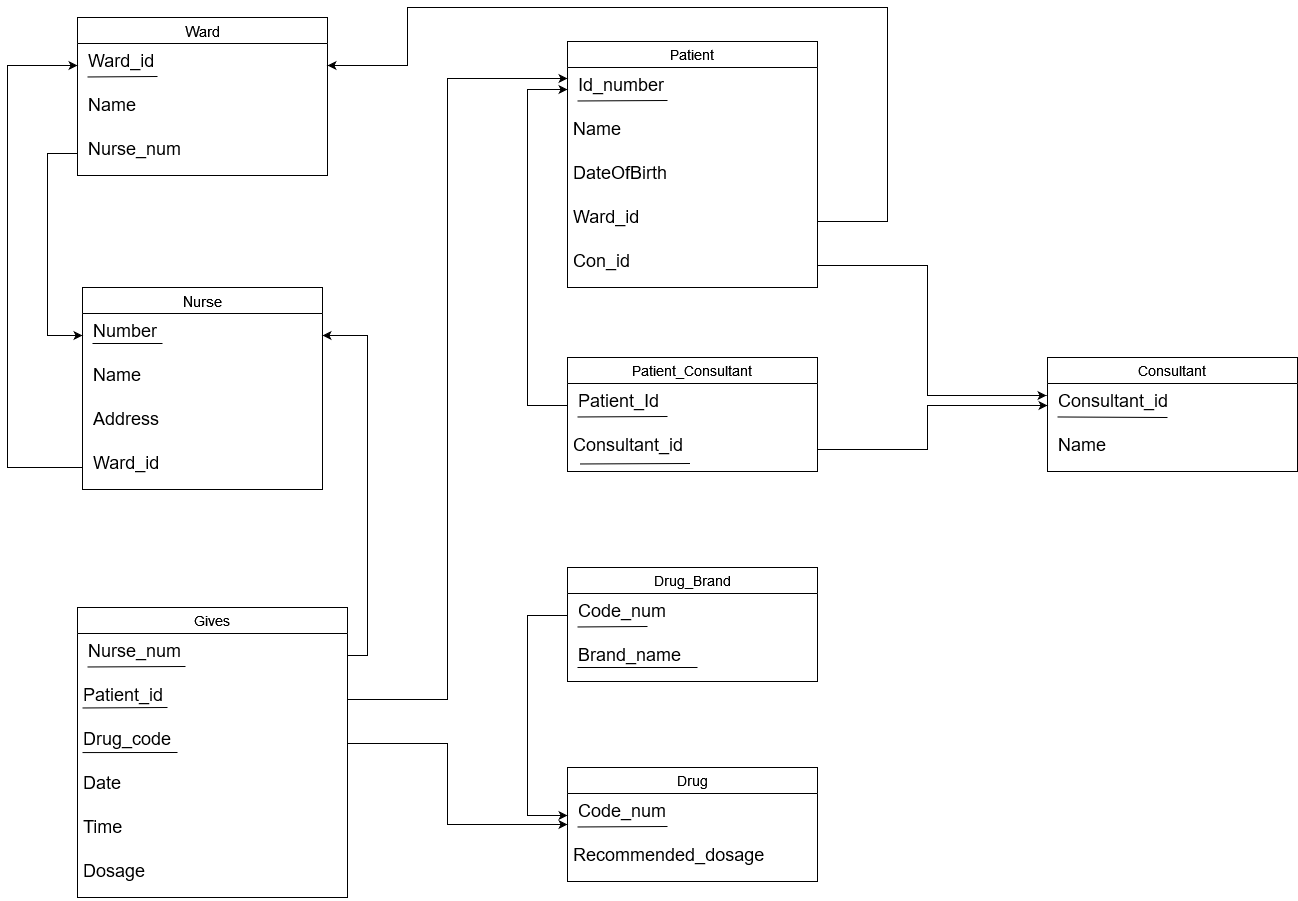

The diagram above was exported from draw.io. Its source (the exported page's mxGraphModel, read from the mxfile embedded in the PNG):
<mxGraphModel dx="1615" dy="-229" grid="1" gridSize="10" guides="1" tooltips="1" connect="1" arrows="1" fold="1" page="1" pageScale="1" pageWidth="850" pageHeight="1100" math="0" shadow="0">
  <root>
    <mxCell id="0" />
    <mxCell id="1" parent="0" />
    <mxCell id="F0BfJw0g09WCWPjjvVez-20" value="Nurse" style="swimlane;fontStyle=0;childLayout=stackLayout;horizontal=1;startSize=26;horizontalStack=0;resizeParent=1;resizeParentMax=0;resizeLast=0;collapsible=1;marginBottom=0;align=center;fontSize=15;" parent="1" vertex="1">
      <mxGeometry x="275" y="1400" width="240" height="202" as="geometry" />
    </mxCell>
    <mxCell id="F0BfJw0g09WCWPjjvVez-31" value="&lt;font style=&quot;font-size: 18px;&quot;&gt;&amp;nbsp;Number&lt;/font&gt;" style="text;strokeColor=none;fillColor=none;spacingLeft=4;spacingRight=4;overflow=hidden;rotatable=0;points=[[0,0.5],[1,0.5]];portConstraint=eastwest;fontSize=12;whiteSpace=wrap;html=1;" parent="F0BfJw0g09WCWPjjvVez-20" vertex="1">
      <mxGeometry y="26" width="240" height="44" as="geometry" />
    </mxCell>
    <mxCell id="F0BfJw0g09WCWPjjvVez-32" value="" style="endArrow=none;html=1;rounded=0;" parent="F0BfJw0g09WCWPjjvVez-20" edge="1">
      <mxGeometry relative="1" as="geometry">
        <mxPoint x="10" y="56" as="sourcePoint" />
        <mxPoint x="80" y="56" as="targetPoint" />
      </mxGeometry>
    </mxCell>
    <mxCell id="F0BfJw0g09WCWPjjvVez-21" value="&lt;font style=&quot;font-size: 18px;&quot;&gt;&amp;nbsp;Name&lt;/font&gt;" style="text;strokeColor=none;fillColor=none;spacingLeft=4;spacingRight=4;overflow=hidden;rotatable=0;points=[[0,0.5],[1,0.5]];portConstraint=eastwest;fontSize=12;whiteSpace=wrap;html=1;" parent="F0BfJw0g09WCWPjjvVez-20" vertex="1">
      <mxGeometry y="70" width="240" height="44" as="geometry" />
    </mxCell>
    <mxCell id="F0BfJw0g09WCWPjjvVez-22" value="&lt;font style=&quot;font-size: 18px;&quot;&gt;&amp;nbsp;Address&lt;/font&gt;" style="text;strokeColor=none;fillColor=none;spacingLeft=4;spacingRight=4;overflow=hidden;rotatable=0;points=[[0,0.5],[1,0.5]];portConstraint=eastwest;fontSize=12;whiteSpace=wrap;html=1;" parent="F0BfJw0g09WCWPjjvVez-20" vertex="1">
      <mxGeometry y="114" width="240" height="44" as="geometry" />
    </mxCell>
    <mxCell id="F0BfJw0g09WCWPjjvVez-23" value="&lt;div&gt;&lt;font style=&quot;font-size: 18px;&quot;&gt;&amp;nbsp;Ward_id&lt;/font&gt;&lt;/div&gt;&lt;div&gt;&lt;font style=&quot;font-size: 18px;&quot;&gt;&lt;br&gt;&lt;/font&gt;&lt;/div&gt;&lt;div&gt;&lt;font style=&quot;font-size: 18px;&quot;&gt;&lt;br&gt;&lt;/font&gt;&lt;/div&gt;&lt;div&gt;&lt;font style=&quot;font-size: 18px;&quot;&gt;&lt;br&gt;&lt;/font&gt;&lt;/div&gt;" style="text;strokeColor=none;fillColor=none;spacingLeft=4;spacingRight=4;overflow=hidden;rotatable=0;points=[[0,0.5],[1,0.5]];portConstraint=eastwest;fontSize=12;whiteSpace=wrap;html=1;" parent="F0BfJw0g09WCWPjjvVez-20" vertex="1">
      <mxGeometry y="158" width="240" height="44" as="geometry" />
    </mxCell>
    <mxCell id="F0BfJw0g09WCWPjjvVez-39" value="Ward" style="swimlane;fontStyle=0;childLayout=stackLayout;horizontal=1;startSize=26;horizontalStack=0;resizeParent=1;resizeParentMax=0;resizeLast=0;collapsible=1;marginBottom=0;align=center;fontSize=15;" parent="1" vertex="1">
      <mxGeometry x="270" y="1130" width="250" height="158" as="geometry" />
    </mxCell>
    <mxCell id="F0BfJw0g09WCWPjjvVez-40" value="&lt;font style=&quot;font-size: 18px;&quot;&gt;&amp;nbsp;Ward_id&lt;/font&gt;" style="text;strokeColor=none;fillColor=none;spacingLeft=4;spacingRight=4;overflow=hidden;rotatable=0;points=[[0,0.5],[1,0.5]];portConstraint=eastwest;fontSize=12;whiteSpace=wrap;html=1;" parent="F0BfJw0g09WCWPjjvVez-39" vertex="1">
      <mxGeometry y="26" width="250" height="44" as="geometry" />
    </mxCell>
    <mxCell id="F0BfJw0g09WCWPjjvVez-48" value="" style="endArrow=none;html=1;rounded=0;" parent="F0BfJw0g09WCWPjjvVez-39" edge="1">
      <mxGeometry relative="1" as="geometry">
        <mxPoint x="10" y="59.47000000000003" as="sourcePoint" />
        <mxPoint x="80" y="59" as="targetPoint" />
      </mxGeometry>
    </mxCell>
    <mxCell id="F0BfJw0g09WCWPjjvVez-41" value="&lt;font style=&quot;font-size: 18px;&quot;&gt;&amp;nbsp;Name&lt;/font&gt;" style="text;strokeColor=none;fillColor=none;spacingLeft=4;spacingRight=4;overflow=hidden;rotatable=0;points=[[0,0.5],[1,0.5]];portConstraint=eastwest;fontSize=12;whiteSpace=wrap;html=1;" parent="F0BfJw0g09WCWPjjvVez-39" vertex="1">
      <mxGeometry y="70" width="250" height="44" as="geometry" />
    </mxCell>
    <mxCell id="5QdeBWizPzyT0nGeT2xJ-1" value="&lt;font style=&quot;font-size: 18px;&quot;&gt;&amp;nbsp;Nurse_num&lt;/font&gt;" style="text;strokeColor=none;fillColor=none;spacingLeft=4;spacingRight=4;overflow=hidden;rotatable=0;points=[[0,0.5],[1,0.5]];portConstraint=eastwest;fontSize=12;whiteSpace=wrap;html=1;" vertex="1" parent="F0BfJw0g09WCWPjjvVez-39">
      <mxGeometry y="114" width="250" height="44" as="geometry" />
    </mxCell>
    <mxCell id="F0BfJw0g09WCWPjjvVez-51" value="Patient" style="swimlane;fontStyle=0;childLayout=stackLayout;horizontal=1;startSize=26;horizontalStack=0;resizeParent=1;resizeParentMax=0;resizeLast=0;collapsible=1;marginBottom=0;align=center;fontSize=14;" parent="1" vertex="1">
      <mxGeometry x="760" y="1154" width="250" height="246" as="geometry" />
    </mxCell>
    <mxCell id="F0BfJw0g09WCWPjjvVez-52" value="&lt;font style=&quot;font-size: 18px;&quot;&gt;&amp;nbsp;Id_number&lt;/font&gt;" style="text;strokeColor=none;fillColor=none;spacingLeft=4;spacingRight=4;overflow=hidden;rotatable=0;points=[[0,0.5],[1,0.5]];portConstraint=eastwest;fontSize=12;whiteSpace=wrap;html=1;" parent="F0BfJw0g09WCWPjjvVez-51" vertex="1">
      <mxGeometry y="26" width="250" height="44" as="geometry" />
    </mxCell>
    <mxCell id="F0BfJw0g09WCWPjjvVez-53" value="" style="endArrow=none;html=1;rounded=0;entryX=0.4;entryY=0.75;entryDx=0;entryDy=0;entryPerimeter=0;" parent="F0BfJw0g09WCWPjjvVez-51" target="F0BfJw0g09WCWPjjvVez-52" edge="1">
      <mxGeometry relative="1" as="geometry">
        <mxPoint x="10" y="59.47000000000003" as="sourcePoint" />
        <mxPoint x="80" y="59" as="targetPoint" />
      </mxGeometry>
    </mxCell>
    <mxCell id="F0BfJw0g09WCWPjjvVez-54" value="&lt;font style=&quot;font-size: 18px;&quot;&gt;Name&lt;/font&gt;" style="text;strokeColor=none;fillColor=none;spacingLeft=4;spacingRight=4;overflow=hidden;rotatable=0;points=[[0,0.5],[1,0.5]];portConstraint=eastwest;fontSize=12;whiteSpace=wrap;html=1;" parent="F0BfJw0g09WCWPjjvVez-51" vertex="1">
      <mxGeometry y="70" width="250" height="44" as="geometry" />
    </mxCell>
    <mxCell id="F0BfJw0g09WCWPjjvVez-56" value="&lt;font style=&quot;font-size: 18px;&quot;&gt;DateOfBirth&lt;/font&gt;" style="text;strokeColor=none;fillColor=none;spacingLeft=4;spacingRight=4;overflow=hidden;rotatable=0;points=[[0,0.5],[1,0.5]];portConstraint=eastwest;fontSize=12;whiteSpace=wrap;html=1;" parent="F0BfJw0g09WCWPjjvVez-51" vertex="1">
      <mxGeometry y="114" width="250" height="44" as="geometry" />
    </mxCell>
    <mxCell id="F0BfJw0g09WCWPjjvVez-57" value="&lt;font style=&quot;font-size: 18px;&quot;&gt;Ward_id&lt;/font&gt;" style="text;strokeColor=none;fillColor=none;spacingLeft=4;spacingRight=4;overflow=hidden;rotatable=0;points=[[0,0.5],[1,0.5]];portConstraint=eastwest;fontSize=12;whiteSpace=wrap;html=1;" parent="F0BfJw0g09WCWPjjvVez-51" vertex="1">
      <mxGeometry y="158" width="250" height="44" as="geometry" />
    </mxCell>
    <mxCell id="F0BfJw0g09WCWPjjvVez-58" value="&lt;font style=&quot;font-size: 18px;&quot;&gt;Con_id&lt;/font&gt;" style="text;strokeColor=none;fillColor=none;spacingLeft=4;spacingRight=4;overflow=hidden;rotatable=0;points=[[0,0.5],[1,0.5]];portConstraint=eastwest;fontSize=12;whiteSpace=wrap;html=1;" parent="F0BfJw0g09WCWPjjvVez-51" vertex="1">
      <mxGeometry y="202" width="250" height="44" as="geometry" />
    </mxCell>
    <mxCell id="F0BfJw0g09WCWPjjvVez-63" value="Consultant" style="swimlane;fontStyle=0;childLayout=stackLayout;horizontal=1;startSize=26;horizontalStack=0;resizeParent=1;resizeParentMax=0;resizeLast=0;collapsible=1;marginBottom=0;align=center;fontSize=14;" parent="1" vertex="1">
      <mxGeometry x="1240" y="1470" width="250" height="114" as="geometry" />
    </mxCell>
    <mxCell id="F0BfJw0g09WCWPjjvVez-64" value="&lt;font style=&quot;font-size: 18px;&quot;&gt;&amp;nbsp;Consultant_id&lt;/font&gt;" style="text;strokeColor=none;fillColor=none;spacingLeft=4;spacingRight=4;overflow=hidden;rotatable=0;points=[[0,0.5],[1,0.5]];portConstraint=eastwest;fontSize=12;whiteSpace=wrap;html=1;" parent="F0BfJw0g09WCWPjjvVez-63" vertex="1">
      <mxGeometry y="26" width="250" height="44" as="geometry" />
    </mxCell>
    <mxCell id="F0BfJw0g09WCWPjjvVez-65" value="" style="endArrow=none;html=1;rounded=0;entryX=0.48;entryY=0.773;entryDx=0;entryDy=0;entryPerimeter=0;" parent="F0BfJw0g09WCWPjjvVez-63" edge="1" target="F0BfJw0g09WCWPjjvVez-64">
      <mxGeometry relative="1" as="geometry">
        <mxPoint x="10" y="59.47000000000003" as="sourcePoint" />
        <mxPoint x="80" y="59" as="targetPoint" />
      </mxGeometry>
    </mxCell>
    <mxCell id="F0BfJw0g09WCWPjjvVez-66" value="&lt;font style=&quot;font-size: 18px;&quot;&gt;&amp;nbsp;Name&lt;/font&gt;" style="text;strokeColor=none;fillColor=none;spacingLeft=4;spacingRight=4;overflow=hidden;rotatable=0;points=[[0,0.5],[1,0.5]];portConstraint=eastwest;fontSize=12;whiteSpace=wrap;html=1;" parent="F0BfJw0g09WCWPjjvVez-63" vertex="1">
      <mxGeometry y="70" width="250" height="44" as="geometry" />
    </mxCell>
    <mxCell id="F0BfJw0g09WCWPjjvVez-68" value="Drug" style="swimlane;fontStyle=0;childLayout=stackLayout;horizontal=1;startSize=26;horizontalStack=0;resizeParent=1;resizeParentMax=0;resizeLast=0;collapsible=1;marginBottom=0;align=center;fontSize=14;" parent="1" vertex="1">
      <mxGeometry x="760" y="1880" width="250" height="114" as="geometry" />
    </mxCell>
    <mxCell id="F0BfJw0g09WCWPjjvVez-69" value="&lt;font style=&quot;font-size: 18px;&quot;&gt;&amp;nbsp;Code_num&lt;/font&gt;" style="text;strokeColor=none;fillColor=none;spacingLeft=4;spacingRight=4;overflow=hidden;rotatable=0;points=[[0,0.5],[1,0.5]];portConstraint=eastwest;fontSize=12;whiteSpace=wrap;html=1;" parent="F0BfJw0g09WCWPjjvVez-68" vertex="1">
      <mxGeometry y="26" width="250" height="44" as="geometry" />
    </mxCell>
    <mxCell id="F0BfJw0g09WCWPjjvVez-70" value="" style="endArrow=none;html=1;rounded=0;entryX=0.4;entryY=0.75;entryDx=0;entryDy=0;entryPerimeter=0;" parent="F0BfJw0g09WCWPjjvVez-68" target="F0BfJw0g09WCWPjjvVez-69" edge="1">
      <mxGeometry relative="1" as="geometry">
        <mxPoint x="10" y="59.47000000000003" as="sourcePoint" />
        <mxPoint x="80" y="59" as="targetPoint" />
      </mxGeometry>
    </mxCell>
    <mxCell id="F0BfJw0g09WCWPjjvVez-71" value="&lt;font style=&quot;font-size: 18px;&quot;&gt;Recommended_dosage&lt;/font&gt;" style="text;strokeColor=none;fillColor=none;spacingLeft=4;spacingRight=4;overflow=hidden;rotatable=0;points=[[0,0.5],[1,0.5]];portConstraint=eastwest;fontSize=12;whiteSpace=wrap;html=1;" parent="F0BfJw0g09WCWPjjvVez-68" vertex="1">
      <mxGeometry y="70" width="250" height="44" as="geometry" />
    </mxCell>
    <mxCell id="F0BfJw0g09WCWPjjvVez-80" value="Patient_Consultant" style="swimlane;fontStyle=0;childLayout=stackLayout;horizontal=1;startSize=26;horizontalStack=0;resizeParent=1;resizeParentMax=0;resizeLast=0;collapsible=1;marginBottom=0;align=center;fontSize=14;" parent="1" vertex="1">
      <mxGeometry x="760" y="1470" width="250" height="114" as="geometry" />
    </mxCell>
    <mxCell id="F0BfJw0g09WCWPjjvVez-82" value="" style="endArrow=none;html=1;rounded=0;entryX=0.4;entryY=0.75;entryDx=0;entryDy=0;entryPerimeter=0;" parent="F0BfJw0g09WCWPjjvVez-80" target="F0BfJw0g09WCWPjjvVez-81" edge="1">
      <mxGeometry relative="1" as="geometry">
        <mxPoint x="10" y="59.47000000000003" as="sourcePoint" />
        <mxPoint x="80" y="59" as="targetPoint" />
      </mxGeometry>
    </mxCell>
    <mxCell id="F0BfJw0g09WCWPjjvVez-81" value="&lt;font style=&quot;font-size: 18px;&quot;&gt;&amp;nbsp;Patient_Id&lt;/font&gt;" style="text;strokeColor=none;fillColor=none;spacingLeft=4;spacingRight=4;overflow=hidden;rotatable=0;points=[[0,0.5],[1,0.5]];portConstraint=eastwest;fontSize=12;whiteSpace=wrap;html=1;" parent="F0BfJw0g09WCWPjjvVez-80" vertex="1">
      <mxGeometry y="26" width="250" height="44" as="geometry" />
    </mxCell>
    <mxCell id="F0BfJw0g09WCWPjjvVez-83" value="&lt;font style=&quot;font-size: 18px;&quot;&gt;Consultant_id&lt;/font&gt;" style="text;strokeColor=none;fillColor=none;spacingLeft=4;spacingRight=4;overflow=hidden;rotatable=0;points=[[0,0.5],[1,0.5]];portConstraint=eastwest;fontSize=12;whiteSpace=wrap;html=1;" parent="F0BfJw0g09WCWPjjvVez-80" vertex="1">
      <mxGeometry y="70" width="250" height="44" as="geometry" />
    </mxCell>
    <mxCell id="5QdeBWizPzyT0nGeT2xJ-2" value="" style="endArrow=none;html=1;rounded=0;" edge="1" parent="F0BfJw0g09WCWPjjvVez-80">
      <mxGeometry relative="1" as="geometry">
        <mxPoint x="12.5" y="106.47000000000003" as="sourcePoint" />
        <mxPoint x="122.5" y="106" as="targetPoint" />
      </mxGeometry>
    </mxCell>
    <mxCell id="F0BfJw0g09WCWPjjvVez-90" value="Gives" style="swimlane;fontStyle=0;childLayout=stackLayout;horizontal=1;startSize=26;horizontalStack=0;resizeParent=1;resizeParentMax=0;resizeLast=0;collapsible=1;marginBottom=0;align=center;fontSize=14;" parent="1" vertex="1">
      <mxGeometry x="270" y="1720" width="270" height="290" as="geometry" />
    </mxCell>
    <mxCell id="F0BfJw0g09WCWPjjvVez-91" value="&lt;font style=&quot;font-size: 18px;&quot;&gt;&amp;nbsp;Nurse_num&lt;/font&gt;" style="text;strokeColor=none;fillColor=none;spacingLeft=4;spacingRight=4;overflow=hidden;rotatable=0;points=[[0,0.5],[1,0.5]];portConstraint=eastwest;fontSize=12;whiteSpace=wrap;html=1;" parent="F0BfJw0g09WCWPjjvVez-90" vertex="1">
      <mxGeometry y="26" width="270" height="44" as="geometry" />
    </mxCell>
    <mxCell id="F0BfJw0g09WCWPjjvVez-92" value="" style="endArrow=none;html=1;rounded=0;entryX=0.4;entryY=0.75;entryDx=0;entryDy=0;entryPerimeter=0;" parent="F0BfJw0g09WCWPjjvVez-90" target="F0BfJw0g09WCWPjjvVez-91" edge="1">
      <mxGeometry relative="1" as="geometry">
        <mxPoint x="10" y="59.47000000000003" as="sourcePoint" />
        <mxPoint x="80" y="59" as="targetPoint" />
      </mxGeometry>
    </mxCell>
    <mxCell id="F0BfJw0g09WCWPjjvVez-93" value="&lt;font style=&quot;font-size: 18px;&quot;&gt;Patient_id&lt;/font&gt;" style="text;strokeColor=none;fillColor=none;spacingLeft=4;spacingRight=4;overflow=hidden;rotatable=0;points=[[0,0.5],[1,0.5]];portConstraint=eastwest;fontSize=12;whiteSpace=wrap;html=1;" parent="F0BfJw0g09WCWPjjvVez-90" vertex="1">
      <mxGeometry y="70" width="270" height="44" as="geometry" />
    </mxCell>
    <mxCell id="5QdeBWizPzyT0nGeT2xJ-4" value="" style="endArrow=none;html=1;rounded=0;" edge="1" parent="F0BfJw0g09WCWPjjvVez-90">
      <mxGeometry relative="1" as="geometry">
        <mxPoint x="5" y="100.47000000000003" as="sourcePoint" />
        <mxPoint x="90" y="100" as="targetPoint" />
      </mxGeometry>
    </mxCell>
    <mxCell id="F0BfJw0g09WCWPjjvVez-94" value="&lt;font style=&quot;font-size: 18px;&quot;&gt;Drug_code&lt;/font&gt;" style="text;strokeColor=none;fillColor=none;spacingLeft=4;spacingRight=4;overflow=hidden;rotatable=0;points=[[0,0.5],[1,0.5]];portConstraint=eastwest;fontSize=12;whiteSpace=wrap;html=1;" parent="F0BfJw0g09WCWPjjvVez-90" vertex="1">
      <mxGeometry y="114" width="270" height="44" as="geometry" />
    </mxCell>
    <mxCell id="5QdeBWizPzyT0nGeT2xJ-5" value="" style="endArrow=none;html=1;rounded=0;" edge="1" parent="F0BfJw0g09WCWPjjvVez-90">
      <mxGeometry relative="1" as="geometry">
        <mxPoint x="5" y="145.06999999999994" as="sourcePoint" />
        <mxPoint x="100" y="145" as="targetPoint" />
      </mxGeometry>
    </mxCell>
    <mxCell id="F0BfJw0g09WCWPjjvVez-95" value="&lt;font style=&quot;font-size: 18px;&quot;&gt;Date&lt;/font&gt;" style="text;strokeColor=none;fillColor=none;spacingLeft=4;spacingRight=4;overflow=hidden;rotatable=0;points=[[0,0.5],[1,0.5]];portConstraint=eastwest;fontSize=12;whiteSpace=wrap;html=1;" parent="F0BfJw0g09WCWPjjvVez-90" vertex="1">
      <mxGeometry y="158" width="270" height="44" as="geometry" />
    </mxCell>
    <mxCell id="F0BfJw0g09WCWPjjvVez-99" value="&lt;font style=&quot;font-size: 18px;&quot;&gt;Time&lt;br&gt;&lt;/font&gt;" style="text;strokeColor=none;fillColor=none;spacingLeft=4;spacingRight=4;overflow=hidden;rotatable=0;points=[[0,0.5],[1,0.5]];portConstraint=eastwest;fontSize=12;whiteSpace=wrap;html=1;" parent="F0BfJw0g09WCWPjjvVez-90" vertex="1">
      <mxGeometry y="202" width="270" height="44" as="geometry" />
    </mxCell>
    <mxCell id="5QdeBWizPzyT0nGeT2xJ-3" value="&lt;font style=&quot;font-size: 18px;&quot;&gt;Dosage&lt;br&gt;&lt;/font&gt;" style="text;strokeColor=none;fillColor=none;spacingLeft=4;spacingRight=4;overflow=hidden;rotatable=0;points=[[0,0.5],[1,0.5]];portConstraint=eastwest;fontSize=12;whiteSpace=wrap;html=1;" vertex="1" parent="F0BfJw0g09WCWPjjvVez-90">
      <mxGeometry y="246" width="270" height="44" as="geometry" />
    </mxCell>
    <mxCell id="F0BfJw0g09WCWPjjvVez-100" value="Drug_Brand" style="swimlane;fontStyle=0;childLayout=stackLayout;horizontal=1;startSize=26;horizontalStack=0;resizeParent=1;resizeParentMax=0;resizeLast=0;collapsible=1;marginBottom=0;align=center;fontSize=14;" parent="1" vertex="1">
      <mxGeometry x="760" y="1680" width="250" height="114" as="geometry" />
    </mxCell>
    <mxCell id="F0BfJw0g09WCWPjjvVez-101" value="&lt;font style=&quot;font-size: 18px;&quot;&gt;&amp;nbsp;Code_num&lt;/font&gt;" style="text;strokeColor=none;fillColor=none;spacingLeft=4;spacingRight=4;overflow=hidden;rotatable=0;points=[[0,0.5],[1,0.5]];portConstraint=eastwest;fontSize=12;whiteSpace=wrap;html=1;" parent="F0BfJw0g09WCWPjjvVez-100" vertex="1">
      <mxGeometry y="26" width="250" height="44" as="geometry" />
    </mxCell>
    <mxCell id="F0BfJw0g09WCWPjjvVez-102" value="" style="endArrow=none;html=1;rounded=0;" parent="F0BfJw0g09WCWPjjvVez-100" edge="1">
      <mxGeometry relative="1" as="geometry">
        <mxPoint x="10" y="59.47000000000003" as="sourcePoint" />
        <mxPoint x="80" y="59" as="targetPoint" />
      </mxGeometry>
    </mxCell>
    <mxCell id="F0BfJw0g09WCWPjjvVez-103" value="&lt;font style=&quot;font-size: 18px;&quot;&gt;&amp;nbsp;Brand_name&lt;/font&gt;" style="text;strokeColor=none;fillColor=none;spacingLeft=4;spacingRight=4;overflow=hidden;rotatable=0;points=[[0,0.5],[1,0.5]];portConstraint=eastwest;fontSize=12;whiteSpace=wrap;html=1;" parent="F0BfJw0g09WCWPjjvVez-100" vertex="1">
      <mxGeometry y="70" width="250" height="44" as="geometry" />
    </mxCell>
    <mxCell id="F0BfJw0g09WCWPjjvVez-104" value="" style="endArrow=none;html=1;rounded=0;" parent="F0BfJw0g09WCWPjjvVez-100" edge="1">
      <mxGeometry relative="1" as="geometry">
        <mxPoint x="10" y="100" as="sourcePoint" />
        <mxPoint x="130" y="100" as="targetPoint" />
      </mxGeometry>
    </mxCell>
    <mxCell id="5QdeBWizPzyT0nGeT2xJ-9" style="edgeStyle=orthogonalEdgeStyle;rounded=0;orthogonalLoop=1;jettySize=auto;html=1;exitX=0;exitY=0.5;exitDx=0;exitDy=0;entryX=0;entryY=0.5;entryDx=0;entryDy=0;" edge="1" parent="1" source="5QdeBWizPzyT0nGeT2xJ-1" target="F0BfJw0g09WCWPjjvVez-31">
      <mxGeometry relative="1" as="geometry">
        <Array as="points">
          <mxPoint x="240" y="1266" />
          <mxPoint x="240" y="1448" />
        </Array>
      </mxGeometry>
    </mxCell>
    <mxCell id="5QdeBWizPzyT0nGeT2xJ-11" style="edgeStyle=orthogonalEdgeStyle;rounded=0;orthogonalLoop=1;jettySize=auto;html=1;exitX=0;exitY=0.5;exitDx=0;exitDy=0;entryX=0;entryY=0.5;entryDx=0;entryDy=0;" edge="1" parent="1" source="F0BfJw0g09WCWPjjvVez-23" target="F0BfJw0g09WCWPjjvVez-40">
      <mxGeometry relative="1" as="geometry">
        <Array as="points">
          <mxPoint x="200" y="1580" />
          <mxPoint x="200" y="1178" />
        </Array>
      </mxGeometry>
    </mxCell>
    <mxCell id="5QdeBWizPzyT0nGeT2xJ-18" style="edgeStyle=orthogonalEdgeStyle;rounded=0;orthogonalLoop=1;jettySize=auto;html=1;exitX=1;exitY=0.5;exitDx=0;exitDy=0;entryX=1;entryY=0.5;entryDx=0;entryDy=0;" edge="1" parent="1" source="F0BfJw0g09WCWPjjvVez-91" target="F0BfJw0g09WCWPjjvVez-31">
      <mxGeometry relative="1" as="geometry" />
    </mxCell>
    <mxCell id="5QdeBWizPzyT0nGeT2xJ-25" style="edgeStyle=orthogonalEdgeStyle;rounded=0;orthogonalLoop=1;jettySize=auto;html=1;exitX=1;exitY=0.5;exitDx=0;exitDy=0;entryX=1;entryY=0.5;entryDx=0;entryDy=0;" edge="1" parent="1" source="F0BfJw0g09WCWPjjvVez-57" target="F0BfJw0g09WCWPjjvVez-40">
      <mxGeometry relative="1" as="geometry">
        <Array as="points">
          <mxPoint x="1080" y="1334" />
          <mxPoint x="1080" y="1120" />
          <mxPoint x="600" y="1120" />
          <mxPoint x="600" y="1178" />
        </Array>
      </mxGeometry>
    </mxCell>
    <mxCell id="5QdeBWizPzyT0nGeT2xJ-26" style="edgeStyle=orthogonalEdgeStyle;rounded=0;orthogonalLoop=1;jettySize=auto;html=1;exitX=1;exitY=0.5;exitDx=0;exitDy=0;" edge="1" parent="1" source="F0BfJw0g09WCWPjjvVez-93">
      <mxGeometry relative="1" as="geometry">
        <mxPoint x="760" y="1191" as="targetPoint" />
        <Array as="points">
          <mxPoint x="640" y="1812" />
          <mxPoint x="640" y="1191" />
        </Array>
      </mxGeometry>
    </mxCell>
    <mxCell id="5QdeBWizPzyT0nGeT2xJ-27" style="edgeStyle=orthogonalEdgeStyle;rounded=0;orthogonalLoop=1;jettySize=auto;html=1;exitX=0;exitY=0.5;exitDx=0;exitDy=0;entryX=0;entryY=0.5;entryDx=0;entryDy=0;" edge="1" parent="1" source="F0BfJw0g09WCWPjjvVez-81" target="F0BfJw0g09WCWPjjvVez-52">
      <mxGeometry relative="1" as="geometry">
        <Array as="points">
          <mxPoint x="720" y="1518" />
          <mxPoint x="720" y="1202" />
        </Array>
      </mxGeometry>
    </mxCell>
    <mxCell id="5QdeBWizPzyT0nGeT2xJ-30" style="edgeStyle=orthogonalEdgeStyle;rounded=0;orthogonalLoop=1;jettySize=auto;html=1;exitX=1;exitY=0.5;exitDx=0;exitDy=0;" edge="1" parent="1" source="F0BfJw0g09WCWPjjvVez-94">
      <mxGeometry relative="1" as="geometry">
        <mxPoint x="760" y="1937" as="targetPoint" />
        <Array as="points">
          <mxPoint x="640" y="1856" />
          <mxPoint x="640" y="1937" />
        </Array>
      </mxGeometry>
    </mxCell>
    <mxCell id="5QdeBWizPzyT0nGeT2xJ-31" style="edgeStyle=orthogonalEdgeStyle;rounded=0;orthogonalLoop=1;jettySize=auto;html=1;exitX=0;exitY=0.5;exitDx=0;exitDy=0;entryX=0;entryY=0.5;entryDx=0;entryDy=0;" edge="1" parent="1" source="F0BfJw0g09WCWPjjvVez-101" target="F0BfJw0g09WCWPjjvVez-69">
      <mxGeometry relative="1" as="geometry">
        <Array as="points">
          <mxPoint x="720" y="1728" />
          <mxPoint x="720" y="1928" />
        </Array>
      </mxGeometry>
    </mxCell>
    <mxCell id="5QdeBWizPzyT0nGeT2xJ-33" style="edgeStyle=orthogonalEdgeStyle;rounded=0;orthogonalLoop=1;jettySize=auto;html=1;exitX=1;exitY=0.5;exitDx=0;exitDy=0;entryX=0;entryY=0.5;entryDx=0;entryDy=0;" edge="1" parent="1" source="F0BfJw0g09WCWPjjvVez-83" target="F0BfJw0g09WCWPjjvVez-64">
      <mxGeometry relative="1" as="geometry">
        <Array as="points">
          <mxPoint x="1120" y="1562" />
          <mxPoint x="1120" y="1518" />
        </Array>
      </mxGeometry>
    </mxCell>
    <mxCell id="5QdeBWizPzyT0nGeT2xJ-34" style="edgeStyle=orthogonalEdgeStyle;rounded=0;orthogonalLoop=1;jettySize=auto;html=1;exitX=1;exitY=0.5;exitDx=0;exitDy=0;entryX=-0.004;entryY=0.273;entryDx=0;entryDy=0;entryPerimeter=0;" edge="1" parent="1" source="F0BfJw0g09WCWPjjvVez-58" target="F0BfJw0g09WCWPjjvVez-64">
      <mxGeometry relative="1" as="geometry">
        <Array as="points">
          <mxPoint x="1120" y="1378" />
          <mxPoint x="1120" y="1508" />
        </Array>
      </mxGeometry>
    </mxCell>
  </root>
</mxGraphModel>